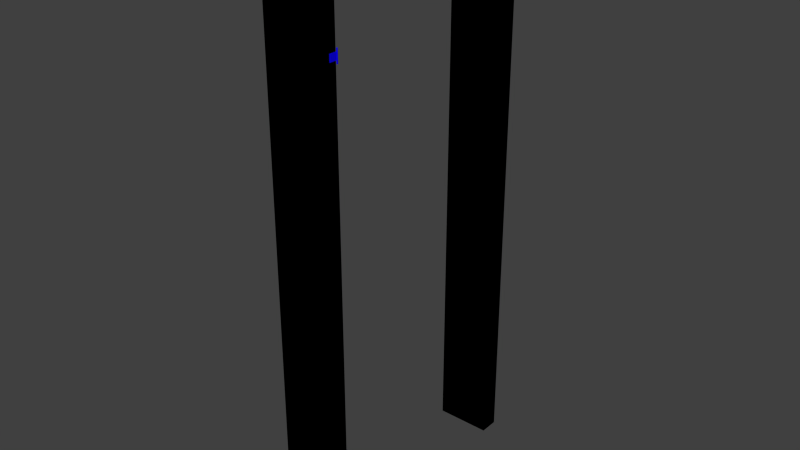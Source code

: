# Source: door_frame.blend  (saved by Blender 2.73.0; exported with 4.5.12 LTS)
import bpy
from mathutils import Matrix  # noqa: F401  (used for matrix-valued properties, if any)

bpy.ops.wm.read_factory_settings(use_empty=True)
scene = bpy.context.scene
scene.name = 'Scene'

# ---- collections
col_collection_1 = bpy.data.collections.new('Collection 1'); scene.collection.children.link(col_collection_1)

# ---- materials (node trees are filled in below, after node groups)
mat_material_001 = bpy.data.materials.new('Material.001')
mat_material_001.alpha_threshold = 0.0
mat_material_001.diffuse_color = (0.003375, 0.0, 0.8, 1.0)
mat_material_001.roughness = 0.5
mat_material_002 = bpy.data.materials.new('Material.002')
mat_material_002.alpha_threshold = 0.0
mat_material_002.roughness = 0.5
mat_material = bpy.data.materials.new('Material')
mat_material.alpha_threshold = 0.0
mat_material.diffuse_color = (0.00072, 0.8, 0.0, 1.0)
mat_material.roughness = 0.5

# ---- material node trees
mat_material_002.use_nodes = True; mat_material_002.node_tree.nodes.clear()
_N = mat_material_002.node_tree.nodes; _L = mat_material_002.node_tree.links
n0 = _N.new('ShaderNodeOutputMaterial'); n0.name = 'Material Output'; n0.location = (300, 300)
n1 = _N.new('ShaderNodeBsdfDiffuse'); n1.name = 'Diffuse BSDF'; n1.location = (10, 300)
n1.inputs[0].default_value = (0.8, 0.0, 0.7025, 1.0)
_L.new(n1.outputs[0], n0.inputs[0])
n0.is_active_output = True

# ---- world
world_world = bpy.data.worlds.new('World'); scene.world = world_world
world_world.color = (0.05088, 0.05088, 0.05088)
world_world.use_sun_shadow = False
world_world.sun_shadow_jitter_overblur = 0.0
world_world.cycles.sampling_method = 'MANUAL'
world_world.cycles.sample_map_resolution = 256

# ---- meshes
me_cube_003 = bpy.data.meshes.new('Cube.003')
me_cube_003.from_pydata([(0.5132, -0.2813, 22.9), (0.5132, -0.2813, 23.98), (0.2457, -3.296, 26.52), (0.5132, -0.2813, 26.52), (0.5132, -0.2813, 27.6), (0.4348, -0.09216, 22.9), (0.4348, -0.09216, 23.98), (0.2457, -3.296, 23.98), (0.4348, -0.09216, 26.52), (0.4348, -0.09216, 27.6), (0.2457, -0.01382, 22.9), (0.2457, -0.01382, 23.98), (0.05657, -3.296, 26.52), (0.2457, -0.01382, 26.52), (0.2457, -0.01382, 27.6), (0.05657, -0.09216, 22.9), (0.05657, -0.09216, 23.98), (0.05657, -3.296, 23.98), (0.05657, -0.09216, 26.52), (0.05657, -0.09216, 27.6), (-0.02177, -0.2813, 22.9), (-0.02177, -0.2813, 23.98), (-0.02177, -0.2813, 26.52), (-0.02177, -0.2813, 27.6), (0.05657, -0.4704, 22.9), (0.05657, -0.4704, 23.98), (0.05657, -0.4704, 26.52), (0.05657, -0.4704, 27.6), (0.2457, -0.5488, 22.9), (0.2457, -0.5488, 23.98), (0.2457, -0.5488, 26.52), (0.2457, -0.5488, 27.6), (0.4348, -0.4704, 22.9), (0.4348, -0.4704, 23.98), (0.4348, -0.4704, 26.52), (0.4348, -0.4704, 27.6), (0.2457, -0.2813, 22.9), (0.2457, -0.2813, 27.6), (0.5132, -0.2813, 175.6), (0.5132, -0.2813, 176.7), (0.2457, -3.296, 179.3), (0.5132, -0.2813, 179.3), (0.5132, -0.2813, 180.4), (0.4348, -0.09216, 175.6), (0.4348, -0.09216, 176.7), (0.2457, -3.296, 176.7), (0.4348, -0.09216, 179.3), (0.4348, -0.09216, 180.4), (0.2457, -0.01382, 175.6), (0.2457, -0.01382, 176.7), (0.05657, -3.296, 179.3), (0.2457, -0.01382, 179.3), (0.2457, -0.01382, 180.4), (0.05657, -0.09216, 175.6), (0.05657, -0.09216, 176.7), (0.05657, -3.296, 176.7), (0.05657, -0.09216, 179.3), (0.05657, -0.09216, 180.4), (-0.02177, -0.2813, 175.6), (-0.02177, -0.2813, 176.7), (-0.02177, -0.2813, 179.3), (-0.02177, -0.2813, 180.4), (0.05657, -0.4704, 175.6), (0.05657, -0.4704, 176.7), (0.05657, -0.4704, 179.3), (0.05657, -0.4704, 180.4), (0.2457, -0.5488, 175.6), (0.2457, -0.5488, 176.7), (0.2457, -0.5488, 179.3), (0.2457, -0.5488, 180.4), (0.4348, -0.4704, 175.6), (0.4348, -0.4704, 176.7), (0.4348, -0.4704, 179.3), (0.4348, -0.4704, 180.4), (0.2457, -0.2813, 175.6), (0.2457, -0.2813, 180.4)], [], [(4, 3, 8, 9), (6, 11, 13, 8), (1, 0, 5, 6), (9, 8, 13, 14), (30, 26, 12, 2), (6, 5, 10, 11), (14, 13, 18, 19), (16, 21, 22, 18), (11, 10, 15, 16), (19, 18, 22, 23), (21, 25, 26, 22), (16, 15, 20, 21), (23, 22, 26, 27), (25, 29, 7, 17), (21, 20, 24, 25), (27, 26, 30, 31), (29, 33, 34, 30), (26, 25, 17, 12), (25, 24, 28, 29), (31, 30, 34, 35), (33, 1, 3, 34), (29, 30, 2, 7), (29, 28, 32, 33), (35, 34, 3, 4), (17, 7, 2, 12), (33, 32, 0, 1), (0, 32, 36), (32, 28, 36), (28, 24, 36), (24, 20, 36), (20, 15, 36), (15, 10, 36), (10, 5, 36), (5, 0, 36), (4, 9, 37), (9, 14, 37), (14, 19, 37), (19, 23, 37), (23, 27, 37), (27, 31, 37), (31, 35, 37), (35, 4, 37), (1, 6, 8, 3), (42, 41, 46, 47), (44, 49, 51, 46), (39, 38, 43, 44), (47, 46, 51, 52), (68, 64, 50, 40), (44, 43, 48, 49), (52, 51, 56, 57), (54, 59, 60, 56), (49, 48, 53, 54), (57, 56, 60, 61), (59, 63, 64, 60), (54, 53, 58, 59), (61, 60, 64, 65), (63, 67, 45, 55), (59, 58, 62, 63), (65, 64, 68, 69), (67, 71, 72, 68), (64, 63, 55, 50), (63, 62, 66, 67), (69, 68, 72, 73), (71, 39, 41, 72), (67, 68, 40, 45), (67, 66, 70, 71), (73, 72, 41, 42), (55, 45, 40, 50), (71, 70, 38, 39), (38, 70, 74), (70, 66, 74), (66, 62, 74), (62, 58, 74), (58, 53, 74), (53, 48, 74), (48, 43, 74), (43, 38, 74), (42, 47, 75), (47, 52, 75), (52, 57, 75), (57, 61, 75), (61, 65, 75), (65, 69, 75), (69, 73, 75), (73, 42, 75), (39, 44, 46, 41), (51, 49, 54, 56), (13, 11, 16, 18)])
_uv = me_cube_003.uv_layers.new(name='UVMap')
_uv.uv.foreach_set('vector', [0.3887, 0.02394, 0.3886, 0.1277, 0.3689, 0.1277, 0.369, 0.02392, 0.3687, 0.3724, 0.3491, 0.3724, 0.3492, 0.1276, 0.3689, 0.1277, 0.3884, 0.3724, 0.3883, 0.4761, 0.3687, 0.4761, 0.3687, 0.3724, 0.369, 0.02392, 0.3689, 0.1277, 0.3492, 0.1276, 0.3493, 0.02391, 0.2827, 0.1094, 0.2902, 0.1276, 0.01847, 0.1274, 0.01848, 0.1092, 0.3687, 0.3724, 0.3687, 0.4761, 0.349, 0.4761, 0.3491, 0.3724, 0.3493, 0.02391, 0.3492, 0.1276, 0.3295, 0.1276, 0.3296, 0.0239, 0.3294, 0.3724, 0.3097, 0.3723, 0.3099, 0.1276, 0.3295, 0.1276, 0.3491, 0.3724, 0.349, 0.4761, 0.3293, 0.4761, 0.3294, 0.3724, 0.3296, 0.0239, 0.3295, 0.1276, 0.3099, 0.1276, 0.3099, 0.02388, 0.3097, 0.3723, 0.29, 0.3723, 0.2902, 0.1276, 0.3099, 0.1276, 0.3294, 0.3724, 0.3293, 0.4761, 0.3096, 0.4761, 0.3097, 0.3723, 0.3099, 0.02388, 0.3099, 0.1276, 0.2902, 0.1276, 0.2902, 0.02387, 0.29, 0.3723, 0.2825, 0.3905, 0.01829, 0.3903, 0.0183, 0.3721, 0.3097, 0.3723, 0.3096, 0.4761, 0.2899, 0.4761, 0.29, 0.3723, 0.4477, 0.02398, 0.4476, 0.1277, 0.428, 0.1277, 0.428, 0.02397, 0.4278, 0.3724, 0.4081, 0.3724, 0.4083, 0.1277, 0.428, 0.1277, 0.2902, 0.1276, 0.29, 0.3723, 0.0183, 0.3721, 0.01847, 0.1274, 0.4475, 0.3724, 0.4474, 0.4762, 0.4277, 0.4762, 0.4278, 0.3724, 0.428, 0.02397, 0.428, 0.1277, 0.4083, 0.1277, 0.4083, 0.02395, 0.4081, 0.3724, 0.3884, 0.3724, 0.3886, 0.1277, 0.4083, 0.1277, 0.4278, 0.3724, 0.428, 0.1277, 0.6921, 0.1279, 0.692, 0.3726, 0.4278, 0.3724, 0.4277, 0.4762, 0.408, 0.4762, 0.4081, 0.3724, 0.4083, 0.02395, 0.4083, 0.1277, 0.3886, 0.1277, 0.3887, 0.02394, 0.0183, 0.3721, 0.0001176, 0.3721, 0.0002862, 0.1274, 0.01847, 0.1274, 0.4081, 0.3724, 0.408, 0.4762, 0.3883, 0.4761, 0.3884, 0.3724, 0.3883, 0.4761, 0.408, 0.4762, 0.3982, 0.4999, 0.408, 0.4762, 0.4277, 0.4762, 0.4179, 0.4999, 0.4277, 0.4762, 0.4474, 0.4762, 0.4375, 0.4999, 0.2899, 0.4761, 0.3096, 0.4761, 0.2998, 0.4998, 0.3096, 0.4761, 0.3293, 0.4761, 0.3194, 0.4998, 0.3293, 0.4761, 0.349, 0.4761, 0.3391, 0.4999, 0.349, 0.4761, 0.3687, 0.4761, 0.3588, 0.4999, 0.3687, 0.4761, 0.3883, 0.4761, 0.3785, 0.4999, 0.3887, 0.02394, 0.369, 0.02392, 0.3788, 0.000172, 0.369, 0.02392, 0.3493, 0.02391, 0.3592, 0.0001584, 0.3493, 0.02391, 0.3296, 0.0239, 0.3395, 0.000145, 0.3296, 0.0239, 0.3099, 0.02388, 0.3198, 0.0001312, 0.3099, 0.02388, 0.2902, 0.02387, 0.3001, 0.0001176, 0.4477, 0.02398, 0.428, 0.02397, 0.4379, 0.0002128, 0.428, 0.02397, 0.4083, 0.02395, 0.4182, 0.0001992, 0.4083, 0.02395, 0.3887, 0.02394, 0.3985, 0.0001856, 0.3884, 0.3724, 0.3687, 0.3724, 0.3689, 0.1277, 0.3886, 0.1277, 0.3884, 0.5239, 0.3884, 0.6277, 0.3687, 0.6277, 0.3687, 0.5239, 0.3687, 0.8724, 0.3491, 0.8724, 0.3491, 0.6277, 0.3687, 0.6277, 0.3884, 0.8724, 0.3884, 0.9761, 0.3687, 0.9761, 0.3687, 0.8724, 0.3687, 0.5239, 0.3687, 0.6277, 0.3491, 0.6277, 0.3491, 0.5239, 0.2825, 0.6095, 0.29, 0.6277, 0.0183, 0.6277, 0.0183, 0.6095, 0.3687, 0.8724, 0.3687, 0.9761, 0.3491, 0.9761, 0.3491, 0.8724, 0.3491, 0.5239, 0.3491, 0.6277, 0.3294, 0.6277, 0.3294, 0.5239, 0.3294, 0.8724, 0.3097, 0.8724, 0.3097, 0.6277, 0.3294, 0.6277, 0.3491, 0.8724, 0.3491, 0.9761, 0.3294, 0.9761, 0.3294, 0.8724, 0.3294, 0.5239, 0.3294, 0.6277, 0.3097, 0.6277, 0.3097, 0.5239, 0.3097, 0.8724, 0.29, 0.8724, 0.29, 0.6277, 0.3097, 0.6277, 0.3294, 0.8724, 0.3294, 0.9761, 0.3097, 0.9761, 0.3097, 0.8724, 0.3097, 0.5239, 0.3097, 0.6277, 0.29, 0.6277, 0.29, 0.5239, 0.29, 0.8724, 0.2825, 0.8906, 0.0183, 0.8906, 0.0183, 0.8724, 0.3097, 0.8724, 0.3097, 0.9761, 0.29, 0.9761, 0.29, 0.8724, 0.4475, 0.5239, 0.4475, 0.6277, 0.4278, 0.6277, 0.4278, 0.5239, 0.4278, 0.8724, 0.4081, 0.8724, 0.4081, 0.6277, 0.4278, 0.6277, 0.29, 0.6277, 0.29, 0.8724, 0.0183, 0.8724, 0.0183, 0.6277, 0.4475, 0.8724, 0.4475, 0.9761, 0.4278, 0.9761, 0.4278, 0.8724, 0.4278, 0.5239, 0.4278, 0.6277, 0.4081, 0.6277, 0.4081, 0.5239, 0.4081, 0.8724, 0.3884, 0.8724, 0.3884, 0.6277, 0.4081, 0.6277, 0.4278, 0.8724, 0.4278, 0.6277, 0.692, 0.6277, 0.692, 0.8724, 0.4278, 0.8724, 0.4278, 0.9761, 0.4081, 0.9761, 0.4081, 0.8724, 0.4081, 0.5239, 0.4081, 0.6277, 0.3884, 0.6277, 0.3884, 0.5239, 0.0183, 0.8724, 0.0001176, 0.8724, 0.0001181, 0.6277, 0.0183, 0.6277, 0.4081, 0.8724, 0.4081, 0.9761, 0.3884, 0.9761, 0.3884, 0.8724, 0.3884, 0.9761, 0.4081, 0.9761, 0.3983, 0.9999, 0.4081, 0.9761, 0.4278, 0.9761, 0.4179, 0.9999, 0.4278, 0.9761, 0.4475, 0.9761, 0.4376, 0.9999, 0.29, 0.9761, 0.3097, 0.9761, 0.2998, 0.9999, 0.3097, 0.9761, 0.3294, 0.9761, 0.3195, 0.9999, 0.3294, 0.9761, 0.3491, 0.9761, 0.3392, 0.9999, 0.3491, 0.9761, 0.3687, 0.9761, 0.3589, 0.9999, 0.3687, 0.9761, 0.3884, 0.9761, 0.3786, 0.9999, 0.3884, 0.5239, 0.3687, 0.5239, 0.3786, 0.5002, 0.3687, 0.5239, 0.3491, 0.5239, 0.3589, 0.5002, 0.3491, 0.5239, 0.3294, 0.5239, 0.3392, 0.5002, 0.3294, 0.5239, 0.3097, 0.5239, 0.3195, 0.5002, 0.3097, 0.5239, 0.29, 0.5239, 0.2998, 0.5002, 0.4475, 0.5239, 0.4278, 0.5239, 0.4376, 0.5002, 0.4278, 0.5239, 0.4081, 0.5239, 0.4179, 0.5002, 0.4081, 0.5239, 0.3884, 0.5239, 0.3983, 0.5002, 0.3884, 0.8724, 0.3687, 0.8724, 0.3687, 0.6277, 0.3884, 0.6277, 0.3491, 0.6277, 0.3491, 0.8724, 0.3294, 0.8724, 0.3294, 0.6277, 0.3492, 0.1276, 0.3491, 0.3724, 0.3294, 0.3724, 0.3295, 0.1276])
me_cube_003.materials.append(mat_material_001)
me_cube_003.use_remesh_preserve_volume = False
me_cube_003.use_remesh_preserve_attributes = False
me_cube_003.use_mirror_vertex_groups = False
me_cube_003.update()
me_cube_002 = bpy.data.meshes.new('Cube.002')
me_cube_002.from_pydata([(-21.0, -7.859, 205.9), (-21.0, 87.86, 205.9), (0.0, 87.86, 205.9), (0.0, -7.859, 205.9), (-21.0, -7.859, 211.3), (-21.0, 87.86, 211.3), (0.0, 87.86, 211.3), (0.0, -7.859, 211.3)], [], [(3, 0, 1, 2), (7, 6, 5, 4), (1, 0, 4, 5), (3, 2, 6, 7), (0, 3, 7, 4), (2, 1, 5, 6)])
me_cube_002.materials.append(mat_material_002)
me_cube_002.use_remesh_preserve_volume = False
me_cube_002.use_remesh_preserve_attributes = False
me_cube_002.use_mirror_vertex_groups = False
me_cube_002.update()
me_cube_001 = bpy.data.meshes.new('Cube.001')
me_cube_001.from_pydata([(-21.0, 80.57, -1.041), (0.0, 80.57, -1.041), (-21.0, 80.57, 205.0), (0.0, 80.57, 205.0), (-21.0, 87.86, -1.041), (0.0, 87.86, -1.041), (-21.0, 87.86, 205.0), (0.0, 87.86, 205.0)], [], [(3, 2, 0, 1), (7, 5, 4, 6), (3, 1, 5, 7), (0, 2, 6, 4), (3, 7, 6, 2)])
me_cube_001.materials.append(mat_material_002)
me_cube_001.use_remesh_preserve_volume = False
me_cube_001.use_remesh_preserve_attributes = False
me_cube_001.use_mirror_vertex_groups = False
me_cube_001.update()
me_cube_000 = bpy.data.meshes.new('Cube.000')
me_cube_000.from_pydata([(-21.0, -0.5664, -1.041), (0.0, -0.5664, -1.041), (-21.0, -0.5664, 205.0), (0.0, -0.5664, 205.0), (-21.0, -7.859, -1.041), (0.0, -7.859, -1.041), (-21.0, -7.859, 205.0), (0.0, -7.859, 205.0)], [], [(0, 2, 3, 1), (4, 5, 7, 6), (2, 0, 4, 6), (1, 3, 7, 5), (2, 6, 7, 3)])
me_cube_000.materials.append(mat_material_002)
me_cube_000.use_remesh_preserve_volume = False
me_cube_000.use_remesh_preserve_attributes = False
me_cube_000.use_mirror_vertex_groups = False
me_cube_000.update()
me_cube_004 = bpy.data.meshes.new('Cube.004')
me_cube_004.from_pydata([(-21.0, -0.5664, -1.041), (-21.0, 80.57, -1.041), (0.0, 80.57, -1.041), (0.0, -0.5664, -1.041), (-21.0, -0.5664, 205.9), (-21.0, 80.57, 205.9), (0.0, 80.57, 205.9), (0.0, -0.5664, 205.9), (-21.0, -7.859, -1.041), (-21.0, 87.86, -1.041), (0.0, 87.86, -1.041), (0.0, -7.859, -1.041), (-21.0, -7.859, 211.3), (-21.0, 87.86, 211.3), (0.0, 87.86, 211.3), (0.0, -7.859, 211.3)], [], [(6, 5, 1, 2), (7, 4, 5, 6), (0, 4, 7, 3), (14, 10, 9, 13), (15, 14, 13, 12), (8, 11, 15, 12), (5, 4, 12, 13), (6, 2, 10, 14), (4, 0, 8, 12), (7, 6, 14, 15), (3, 7, 15, 11), (1, 5, 13, 9), (0, 3, 11, 8), (2, 1, 9, 10)])
_uv = me_cube_004.uv_layers.new(name='UVMap')
_uv.uv.foreach_set('vector', [0.6528, 0.8136, 0.5703, 0.8136, 0.5703, 0.0001296, 0.6528, 0.0001297, 0.1113, 0.8962, 0.1113, 0.8136, 0.4302, 0.8136, 0.4302, 0.8962, 0.8892, 0.0001823, 0.8892, 0.8136, 0.8066, 0.8136, 0.8066, 0.0001824, 0.4589, 0.9173, 0.4589, 0.08272, 0.5414, 0.08272, 0.5414, 0.9173, 0.08267, 0.9173, 0.4589, 0.9173, 0.4589, 0.9999, 0.08267, 0.9999, 0.000132, 0.08267, 0.08267, 0.08267, 0.08267, 0.9173, 0.0001296, 0.9173, 0.5703, 0.8136, 0.8892, 0.8136, 0.9178, 0.8348, 0.5416, 0.8348, 0.4302, 0.8962, 0.4302, 0.08272, 0.4589, 0.08272, 0.4589, 0.9173, 0.8892, 0.8136, 0.8892, 0.0001823, 0.9178, 0.0001823, 0.9178, 0.8348, 0.1113, 0.8962, 0.4302, 0.8962, 0.4589, 0.9173, 0.08267, 0.9173, 0.1113, 0.08267, 0.1113, 0.8962, 0.08267, 0.9173, 0.08267, 0.08267, 0.5703, 0.0001296, 0.5703, 0.8136, 0.5416, 0.8348, 0.5416, 0.0001296, 0.1113, 0.0001297, 0.1113, 0.08267, 0.08267, 0.08267, 0.08267, 0.0001296, 0.4302, 0.08272, 0.4302, 0.0001891, 0.4589, 0.0001892, 0.4589, 0.08272])
me_cube_004.materials.append(mat_material)
me_cube_004.use_remesh_preserve_volume = False
me_cube_004.use_remesh_preserve_attributes = False
me_cube_004.use_mirror_vertex_groups = False
me_cube_004.update()

# ---- objects
ob_frame_stuff = bpy.data.objects.new('frame_stuff', me_cube_003)
ob_ucx_frame_02 = bpy.data.objects.new('UCX_frame_02', me_cube_002)
ob_ucx_frame_01 = bpy.data.objects.new('UCX_frame_01', me_cube_001)
ob_ucx_frame_00 = bpy.data.objects.new('UCX_frame_00', me_cube_000)
ob_frame = bpy.data.objects.new('frame', me_cube_004)

# ---- transforms, parenting, visibility, modifiers, constraints
ob_frame_stuff.location = (0.0, 0.0, 0.0)
ob_frame_stuff.lineart.crease_threshold = 0.0
ob_ucx_frame_02.location = (0.0, 0.0, 0.0)
ob_ucx_frame_02.hide_viewport = True
ob_ucx_frame_02.lineart.crease_threshold = 0.0
ob_ucx_frame_01.location = (0.0, 0.0, 0.0)
ob_ucx_frame_01.hide_viewport = True
ob_ucx_frame_01.lineart.crease_threshold = 0.0
ob_ucx_frame_00.location = (0.0, 0.0, 0.0)
ob_ucx_frame_00.hide_viewport = True
ob_ucx_frame_00.lineart.crease_threshold = 0.0
ob_frame.location = (0.0, 0.0, 0.0)
ob_frame.lineart.crease_threshold = 0.0

# ---- collection membership
col_collection_1.objects.link(ob_frame_stuff)
col_collection_1.objects.link(ob_ucx_frame_02)
col_collection_1.objects.link(ob_ucx_frame_01)
col_collection_1.objects.link(ob_ucx_frame_00)
col_collection_1.objects.link(ob_frame)

# ---- scene / render settings (as saved in the file)
scene.frame_start = 1; scene.frame_end = 250; scene.frame_set(1)
scene.render.engine = 'CYCLES'
scene.render.resolution_percentage = 50
scene.render.dither_intensity = 0.0
scene.cycles.use_denoising = False
scene.cycles.samples = 10
scene.cycles.sampling_pattern = 'TABULATED_SOBOL'
scene.cycles.light_sampling_threshold = 0.0
scene.cycles.use_adaptive_sampling = False
scene.cycles.use_light_tree = False
scene.cycles.blur_glossy = 0.0
scene.cycles.pixel_filter_type = 'GAUSSIAN'
scene.cycles.sample_clamp_indirect = 0.0
scene.view_settings.view_transform = 'Standard'
bpy.context.view_layer.update()

# ---- added for rendering (the .blend has no active camera and no usable light): camera, sun
cam_auto = bpy.data.cameras.new('AutoCamera')
cam_auto.lens = 50.0
cam_auto.sensor_width = 36.0
cam_auto.clip_end = 3798.57
ob_auto_camera = bpy.data.objects.new('AutoCamera', cam_auto)
scene.collection.objects.link(ob_auto_camera)
ob_auto_camera.location = (206.2, -219.732, 278.299)
ob_auto_camera.rotation_euler = (1.09748, -7.21219e-08, 0.694738)
scene.camera = ob_auto_camera
light_auto_sun = bpy.data.lights.new('AutoSun', 'SUN')
light_auto_sun.energy = 3.0
light_auto_sun.angle = 0.0523599
ob_auto_sun = bpy.data.objects.new('AutoSun', light_auto_sun)
scene.collection.objects.link(ob_auto_sun)
ob_auto_sun.rotation_euler = (0.872665, 0.174533, 0.523599)
bpy.context.view_layer.update()
